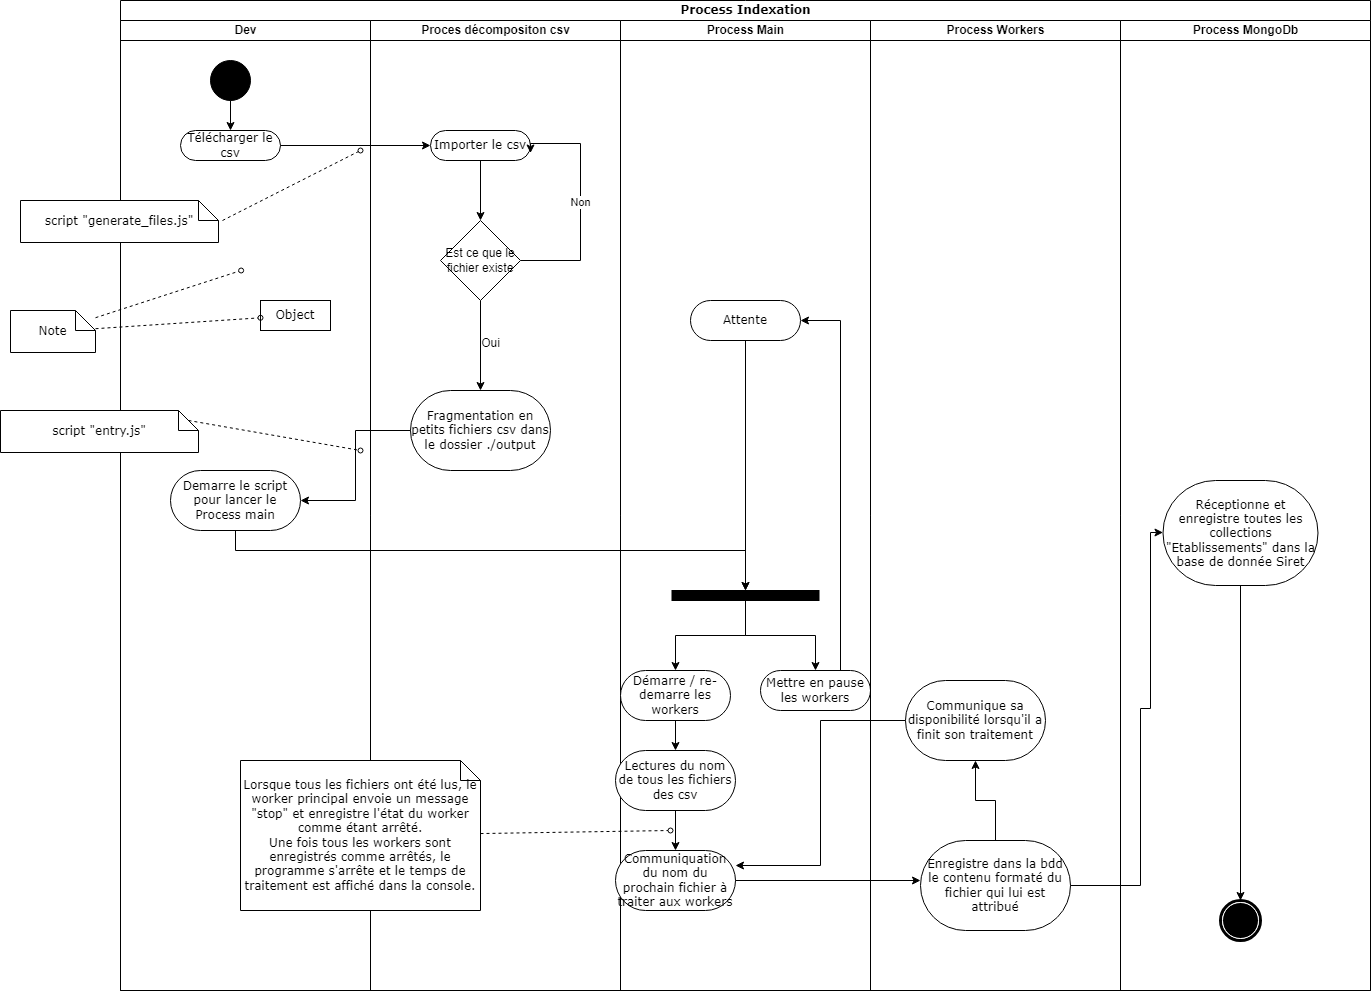

The diagram above was exported from draw.io. Its source (the exported page's mxGraphModel, read from the mxfile embedded in the PNG):
<mxGraphModel dx="2537" dy="962" grid="1" gridSize="10" guides="1" tooltips="1" connect="1" arrows="1" fold="1" page="1" pageScale="1" pageWidth="850" pageHeight="1100" background="none" math="0" shadow="0">
  <root>
    <mxCell id="0" />
    <mxCell id="1" parent="0" />
    <mxCell id="1c1d494c118603dd-1" value="Process Indexation" style="swimlane;html=1;childLayout=stackLayout;startSize=20;rounded=0;shadow=0;comic=0;labelBackgroundColor=none;strokeWidth=1;fontFamily=Verdana;fontSize=12;align=center;" parent="1" vertex="1">
      <mxGeometry x="-480" y="10" width="1250" height="990" as="geometry" />
    </mxCell>
    <mxCell id="1c1d494c118603dd-2" value="Dev" style="swimlane;html=1;startSize=20;" parent="1c1d494c118603dd-1" vertex="1">
      <mxGeometry y="20" width="250" height="970" as="geometry" />
    </mxCell>
    <mxCell id="1c1d494c118603dd-10" value="Object" style="rounded=0;whiteSpace=wrap;html=1;shadow=0;comic=0;labelBackgroundColor=none;strokeWidth=1;fontFamily=Verdana;fontSize=12;align=center;arcSize=50;" parent="1c1d494c118603dd-2" vertex="1">
      <mxGeometry x="140" y="280" width="70" height="30" as="geometry" />
    </mxCell>
    <mxCell id="1c1d494c118603dd-46" style="edgeStyle=none;rounded=0;html=1;labelBackgroundColor=none;startArrow=none;startFill=0;startSize=5;endArrow=oval;endFill=0;endSize=5;jettySize=auto;orthogonalLoop=1;strokeWidth=1;fontFamily=Verdana;fontSize=12;dashed=1;" parent="1c1d494c118603dd-2" source="1c1d494c118603dd-21" edge="1">
      <mxGeometry relative="1" as="geometry">
        <mxPoint x="120.625" y="250" as="targetPoint" />
      </mxGeometry>
    </mxCell>
    <mxCell id="kvCk-LRFrQeImZc2gz0A-6" style="edgeStyle=orthogonalEdgeStyle;rounded=0;orthogonalLoop=1;jettySize=auto;html=1;entryX=0.5;entryY=0;entryDx=0;entryDy=0;" edge="1" parent="1c1d494c118603dd-2" source="60571a20871a0731-4" target="60571a20871a0731-8">
      <mxGeometry relative="1" as="geometry" />
    </mxCell>
    <mxCell id="60571a20871a0731-4" value="" style="ellipse;whiteSpace=wrap;html=1;rounded=0;shadow=0;comic=0;labelBackgroundColor=none;strokeWidth=1;fillColor=#000000;fontFamily=Verdana;fontSize=12;align=center;" parent="1c1d494c118603dd-2" vertex="1">
      <mxGeometry x="90" y="40" width="40" height="40" as="geometry" />
    </mxCell>
    <mxCell id="60571a20871a0731-8" value="Télécharger le csv" style="rounded=1;whiteSpace=wrap;html=1;shadow=0;comic=0;labelBackgroundColor=none;strokeWidth=1;fontFamily=Verdana;fontSize=12;align=center;arcSize=50;" parent="1c1d494c118603dd-2" vertex="1">
      <mxGeometry x="60" y="110" width="100" height="30" as="geometry" />
    </mxCell>
    <mxCell id="kvCk-LRFrQeImZc2gz0A-17" value="script &quot;generate_files.js&quot;" style="shape=note;whiteSpace=wrap;html=1;rounded=0;shadow=0;comic=0;labelBackgroundColor=none;strokeWidth=1;fontFamily=Verdana;fontSize=12;align=center;size=20;" vertex="1" parent="1c1d494c118603dd-2">
      <mxGeometry x="-100" y="180" width="198" height="42" as="geometry" />
    </mxCell>
    <mxCell id="kvCk-LRFrQeImZc2gz0A-18" style="edgeStyle=none;rounded=0;html=1;labelBackgroundColor=none;startArrow=none;startFill=0;startSize=5;endArrow=oval;endFill=0;endSize=5;jettySize=auto;orthogonalLoop=1;strokeWidth=1;fontFamily=Verdana;fontSize=12;dashed=1;" edge="1" parent="1c1d494c118603dd-2">
      <mxGeometry relative="1" as="geometry">
        <mxPoint x="102" y="200" as="sourcePoint" />
        <mxPoint x="240" y="130" as="targetPoint" />
      </mxGeometry>
    </mxCell>
    <mxCell id="kvCk-LRFrQeImZc2gz0A-19" value="Demarre le script pour lancer le Process main" style="rounded=1;whiteSpace=wrap;html=1;shadow=0;comic=0;labelBackgroundColor=none;strokeWidth=1;fontFamily=Verdana;fontSize=12;align=center;arcSize=50;" vertex="1" parent="1c1d494c118603dd-2">
      <mxGeometry x="50" y="450" width="130" height="60" as="geometry" />
    </mxCell>
    <mxCell id="kvCk-LRFrQeImZc2gz0A-22" value="script &quot;entry.js&quot;" style="shape=note;whiteSpace=wrap;html=1;rounded=0;shadow=0;comic=0;labelBackgroundColor=none;strokeWidth=1;fontFamily=Verdana;fontSize=12;align=center;size=20;" vertex="1" parent="1c1d494c118603dd-2">
      <mxGeometry x="-120" y="390" width="198" height="42" as="geometry" />
    </mxCell>
    <mxCell id="kvCk-LRFrQeImZc2gz0A-23" style="edgeStyle=none;rounded=0;html=1;labelBackgroundColor=none;startArrow=none;startFill=0;startSize=5;endArrow=oval;endFill=0;endSize=5;jettySize=auto;orthogonalLoop=1;strokeWidth=1;fontFamily=Verdana;fontSize=12;dashed=1;exitX=0;exitY=0;exitDx=187.99999999999997;exitDy=10;exitPerimeter=0;" edge="1" parent="1c1d494c118603dd-2" source="kvCk-LRFrQeImZc2gz0A-22">
      <mxGeometry relative="1" as="geometry">
        <mxPoint x="106" y="400" as="sourcePoint" />
        <mxPoint x="240" y="430" as="targetPoint" />
      </mxGeometry>
    </mxCell>
    <mxCell id="1c1d494c118603dd-3" value="Proces décompositon csv" style="swimlane;html=1;startSize=20;" parent="1c1d494c118603dd-1" vertex="1">
      <mxGeometry x="250" y="20" width="250" height="970" as="geometry" />
    </mxCell>
    <mxCell id="kvCk-LRFrQeImZc2gz0A-15" style="edgeStyle=orthogonalEdgeStyle;rounded=0;orthogonalLoop=1;jettySize=auto;html=1;" edge="1" parent="1c1d494c118603dd-3" source="kvCk-LRFrQeImZc2gz0A-7" target="kvCk-LRFrQeImZc2gz0A-9">
      <mxGeometry relative="1" as="geometry" />
    </mxCell>
    <mxCell id="kvCk-LRFrQeImZc2gz0A-7" value="Importer le csv" style="rounded=1;whiteSpace=wrap;html=1;shadow=0;comic=0;labelBackgroundColor=none;strokeWidth=1;fontFamily=Verdana;fontSize=12;align=center;arcSize=50;" vertex="1" parent="1c1d494c118603dd-3">
      <mxGeometry x="60" y="110" width="100" height="30" as="geometry" />
    </mxCell>
    <mxCell id="kvCk-LRFrQeImZc2gz0A-8" value="Fragmentation en petits fichiers csv dans le dossier ./output" style="rounded=1;whiteSpace=wrap;html=1;shadow=0;comic=0;labelBackgroundColor=none;strokeWidth=1;fontFamily=Verdana;fontSize=12;align=center;arcSize=50;" vertex="1" parent="1c1d494c118603dd-3">
      <mxGeometry x="40" y="370" width="140" height="80" as="geometry" />
    </mxCell>
    <mxCell id="kvCk-LRFrQeImZc2gz0A-10" style="edgeStyle=orthogonalEdgeStyle;rounded=0;orthogonalLoop=1;jettySize=auto;html=1;entryX=1;entryY=0.75;entryDx=0;entryDy=0;" edge="1" parent="1c1d494c118603dd-3" source="kvCk-LRFrQeImZc2gz0A-9" target="kvCk-LRFrQeImZc2gz0A-7">
      <mxGeometry relative="1" as="geometry">
        <Array as="points">
          <mxPoint x="210" y="240" />
          <mxPoint x="210" y="123" />
        </Array>
      </mxGeometry>
    </mxCell>
    <mxCell id="kvCk-LRFrQeImZc2gz0A-12" value="Non" style="edgeLabel;html=1;align=center;verticalAlign=middle;resizable=0;points=[];" vertex="1" connectable="0" parent="kvCk-LRFrQeImZc2gz0A-10">
      <mxGeometry x="0.0049" y="1" relative="1" as="geometry">
        <mxPoint as="offset" />
      </mxGeometry>
    </mxCell>
    <mxCell id="kvCk-LRFrQeImZc2gz0A-13" style="edgeStyle=orthogonalEdgeStyle;rounded=0;orthogonalLoop=1;jettySize=auto;html=1;" edge="1" parent="1c1d494c118603dd-3" source="kvCk-LRFrQeImZc2gz0A-9" target="kvCk-LRFrQeImZc2gz0A-8">
      <mxGeometry relative="1" as="geometry" />
    </mxCell>
    <mxCell id="kvCk-LRFrQeImZc2gz0A-9" value="Est ce que le fichier existe" style="rhombus;whiteSpace=wrap;html=1;" vertex="1" parent="1c1d494c118603dd-3">
      <mxGeometry x="70" y="200" width="80" height="80" as="geometry" />
    </mxCell>
    <mxCell id="kvCk-LRFrQeImZc2gz0A-47" value="Lorsque tous les fichiers ont été lus, le worker principal envoie un message &quot;stop&quot; et enregistre l'état du worker comme étant arrêté.&lt;br&gt;Une fois tous les workers sont enregistrés comme arrêtés, le programme s'arrête et le temps de traitement est affiché dans la console." style="shape=note;whiteSpace=wrap;html=1;rounded=0;shadow=0;comic=0;labelBackgroundColor=none;strokeWidth=1;fontFamily=Verdana;fontSize=12;align=center;size=20;" vertex="1" parent="1c1d494c118603dd-3">
      <mxGeometry x="-130" y="740" width="240" height="150" as="geometry" />
    </mxCell>
    <mxCell id="kvCk-LRFrQeImZc2gz0A-48" style="edgeStyle=none;rounded=0;html=1;labelBackgroundColor=none;startArrow=none;startFill=0;startSize=5;endArrow=oval;endFill=0;endSize=5;jettySize=auto;orthogonalLoop=1;strokeWidth=1;fontFamily=Verdana;fontSize=12;dashed=1;" edge="1" parent="1c1d494c118603dd-3" source="kvCk-LRFrQeImZc2gz0A-47">
      <mxGeometry relative="1" as="geometry">
        <mxPoint x="90" y="750" as="sourcePoint" />
        <mxPoint x="300" y="810" as="targetPoint" />
      </mxGeometry>
    </mxCell>
    <mxCell id="1c1d494c118603dd-4" value="Process Main" style="swimlane;html=1;startSize=20;" parent="1c1d494c118603dd-1" vertex="1">
      <mxGeometry x="500" y="20" width="250" height="970" as="geometry" />
    </mxCell>
    <mxCell id="kvCk-LRFrQeImZc2gz0A-28" style="edgeStyle=orthogonalEdgeStyle;rounded=0;orthogonalLoop=1;jettySize=auto;html=1;" edge="1" parent="1c1d494c118603dd-4" source="60571a20871a0731-3" target="kvCk-LRFrQeImZc2gz0A-26">
      <mxGeometry relative="1" as="geometry" />
    </mxCell>
    <mxCell id="kvCk-LRFrQeImZc2gz0A-29" style="edgeStyle=orthogonalEdgeStyle;rounded=0;orthogonalLoop=1;jettySize=auto;html=1;" edge="1" parent="1c1d494c118603dd-4" source="60571a20871a0731-3" target="kvCk-LRFrQeImZc2gz0A-27">
      <mxGeometry relative="1" as="geometry" />
    </mxCell>
    <mxCell id="60571a20871a0731-3" value="" style="whiteSpace=wrap;html=1;rounded=0;shadow=0;comic=0;labelBackgroundColor=none;strokeWidth=1;fillColor=#000000;fontFamily=Verdana;fontSize=12;align=center;rotation=0;" parent="1c1d494c118603dd-4" vertex="1">
      <mxGeometry x="51.5" y="570" width="147" height="10" as="geometry" />
    </mxCell>
    <mxCell id="kvCk-LRFrQeImZc2gz0A-37" style="edgeStyle=orthogonalEdgeStyle;rounded=0;orthogonalLoop=1;jettySize=auto;html=1;entryX=0.5;entryY=0;entryDx=0;entryDy=0;" edge="1" parent="1c1d494c118603dd-4" source="kvCk-LRFrQeImZc2gz0A-26" target="kvCk-LRFrQeImZc2gz0A-35">
      <mxGeometry relative="1" as="geometry" />
    </mxCell>
    <mxCell id="kvCk-LRFrQeImZc2gz0A-26" value="Démarre / re-demarre les workers" style="rounded=1;whiteSpace=wrap;html=1;shadow=0;comic=0;labelBackgroundColor=none;strokeWidth=1;fontFamily=Verdana;fontSize=12;align=center;arcSize=50;" vertex="1" parent="1c1d494c118603dd-4">
      <mxGeometry y="650" width="110" height="50" as="geometry" />
    </mxCell>
    <mxCell id="kvCk-LRFrQeImZc2gz0A-27" value="Mettre en pause les workers" style="rounded=1;whiteSpace=wrap;html=1;shadow=0;comic=0;labelBackgroundColor=none;strokeWidth=1;fontFamily=Verdana;fontSize=12;align=center;arcSize=50;" vertex="1" parent="1c1d494c118603dd-4">
      <mxGeometry x="140" y="650" width="110" height="40" as="geometry" />
    </mxCell>
    <mxCell id="kvCk-LRFrQeImZc2gz0A-30" value="Attente" style="rounded=1;whiteSpace=wrap;html=1;shadow=0;comic=0;labelBackgroundColor=none;strokeWidth=1;fontFamily=Verdana;fontSize=12;align=center;arcSize=50;" vertex="1" parent="1c1d494c118603dd-4">
      <mxGeometry x="70" y="280" width="110" height="40" as="geometry" />
    </mxCell>
    <mxCell id="kvCk-LRFrQeImZc2gz0A-31" style="edgeStyle=orthogonalEdgeStyle;rounded=0;orthogonalLoop=1;jettySize=auto;html=1;" edge="1" parent="1c1d494c118603dd-4" source="kvCk-LRFrQeImZc2gz0A-27" target="kvCk-LRFrQeImZc2gz0A-30">
      <mxGeometry relative="1" as="geometry">
        <Array as="points">
          <mxPoint x="220" y="300" />
        </Array>
      </mxGeometry>
    </mxCell>
    <mxCell id="kvCk-LRFrQeImZc2gz0A-33" style="edgeStyle=orthogonalEdgeStyle;rounded=0;orthogonalLoop=1;jettySize=auto;html=1;entryX=0.5;entryY=0;entryDx=0;entryDy=0;" edge="1" parent="1c1d494c118603dd-4" source="kvCk-LRFrQeImZc2gz0A-30" target="60571a20871a0731-3">
      <mxGeometry relative="1" as="geometry">
        <mxPoint x="125" y="540" as="targetPoint" />
      </mxGeometry>
    </mxCell>
    <mxCell id="kvCk-LRFrQeImZc2gz0A-38" style="edgeStyle=orthogonalEdgeStyle;rounded=0;orthogonalLoop=1;jettySize=auto;html=1;entryX=0.5;entryY=0;entryDx=0;entryDy=0;" edge="1" parent="1c1d494c118603dd-4" source="kvCk-LRFrQeImZc2gz0A-35" target="kvCk-LRFrQeImZc2gz0A-36">
      <mxGeometry relative="1" as="geometry" />
    </mxCell>
    <mxCell id="kvCk-LRFrQeImZc2gz0A-35" value="Lectures du nom de tous les fichiers des csv" style="rounded=1;whiteSpace=wrap;html=1;shadow=0;comic=0;labelBackgroundColor=none;strokeWidth=1;fontFamily=Verdana;fontSize=12;align=center;arcSize=50;" vertex="1" parent="1c1d494c118603dd-4">
      <mxGeometry x="-5" y="730" width="120" height="60" as="geometry" />
    </mxCell>
    <mxCell id="kvCk-LRFrQeImZc2gz0A-36" value="Communiquation du nom du prochain fichier à traiter aux workers" style="rounded=1;whiteSpace=wrap;html=1;shadow=0;comic=0;labelBackgroundColor=none;strokeWidth=1;fontFamily=Verdana;fontSize=12;align=center;arcSize=50;" vertex="1" parent="1c1d494c118603dd-4">
      <mxGeometry x="-5" y="830" width="120" height="60" as="geometry" />
    </mxCell>
    <mxCell id="kvCk-LRFrQeImZc2gz0A-1" value="Process Workers" style="swimlane;html=1;startSize=20;" vertex="1" parent="1c1d494c118603dd-1">
      <mxGeometry x="750" y="20" width="250" height="970" as="geometry" />
    </mxCell>
    <mxCell id="kvCk-LRFrQeImZc2gz0A-34" value="Communique sa disponibilité lorsqu'il a finit son traitement" style="rounded=1;whiteSpace=wrap;html=1;shadow=0;comic=0;labelBackgroundColor=none;strokeWidth=1;fontFamily=Verdana;fontSize=12;align=center;arcSize=50;" vertex="1" parent="kvCk-LRFrQeImZc2gz0A-1">
      <mxGeometry x="35" y="660" width="140" height="80" as="geometry" />
    </mxCell>
    <mxCell id="kvCk-LRFrQeImZc2gz0A-41" style="edgeStyle=orthogonalEdgeStyle;rounded=0;orthogonalLoop=1;jettySize=auto;html=1;entryX=0.5;entryY=1;entryDx=0;entryDy=0;" edge="1" parent="kvCk-LRFrQeImZc2gz0A-1" source="kvCk-LRFrQeImZc2gz0A-39" target="kvCk-LRFrQeImZc2gz0A-34">
      <mxGeometry relative="1" as="geometry" />
    </mxCell>
    <mxCell id="kvCk-LRFrQeImZc2gz0A-39" value="Enregistre dans la bdd le contenu formaté du fichier qui lui est attribué" style="rounded=1;whiteSpace=wrap;html=1;shadow=0;comic=0;labelBackgroundColor=none;strokeWidth=1;fontFamily=Verdana;fontSize=12;align=center;arcSize=50;" vertex="1" parent="kvCk-LRFrQeImZc2gz0A-1">
      <mxGeometry x="50" y="820" width="150" height="90" as="geometry" />
    </mxCell>
    <mxCell id="kvCk-LRFrQeImZc2gz0A-16" style="edgeStyle=orthogonalEdgeStyle;rounded=0;orthogonalLoop=1;jettySize=auto;html=1;" edge="1" parent="1c1d494c118603dd-1" source="60571a20871a0731-8" target="kvCk-LRFrQeImZc2gz0A-7">
      <mxGeometry relative="1" as="geometry" />
    </mxCell>
    <mxCell id="kvCk-LRFrQeImZc2gz0A-20" style="edgeStyle=orthogonalEdgeStyle;rounded=0;orthogonalLoop=1;jettySize=auto;html=1;" edge="1" parent="1c1d494c118603dd-1" source="kvCk-LRFrQeImZc2gz0A-8" target="kvCk-LRFrQeImZc2gz0A-19">
      <mxGeometry relative="1" as="geometry" />
    </mxCell>
    <mxCell id="kvCk-LRFrQeImZc2gz0A-25" style="edgeStyle=orthogonalEdgeStyle;rounded=0;orthogonalLoop=1;jettySize=auto;html=1;entryX=0.5;entryY=0;entryDx=0;entryDy=0;" edge="1" parent="1c1d494c118603dd-1" source="kvCk-LRFrQeImZc2gz0A-19" target="60571a20871a0731-3">
      <mxGeometry relative="1" as="geometry">
        <Array as="points">
          <mxPoint x="115" y="550" />
          <mxPoint x="625" y="550" />
        </Array>
      </mxGeometry>
    </mxCell>
    <mxCell id="kvCk-LRFrQeImZc2gz0A-40" style="edgeStyle=orthogonalEdgeStyle;rounded=0;orthogonalLoop=1;jettySize=auto;html=1;" edge="1" parent="1c1d494c118603dd-1" source="kvCk-LRFrQeImZc2gz0A-36">
      <mxGeometry relative="1" as="geometry">
        <mxPoint x="800" y="880" as="targetPoint" />
      </mxGeometry>
    </mxCell>
    <mxCell id="kvCk-LRFrQeImZc2gz0A-42" style="edgeStyle=orthogonalEdgeStyle;rounded=0;orthogonalLoop=1;jettySize=auto;html=1;entryX=1;entryY=0.25;entryDx=0;entryDy=0;" edge="1" parent="1c1d494c118603dd-1" source="kvCk-LRFrQeImZc2gz0A-34" target="kvCk-LRFrQeImZc2gz0A-36">
      <mxGeometry relative="1" as="geometry" />
    </mxCell>
    <mxCell id="kvCk-LRFrQeImZc2gz0A-3" value="Process MongoDb" style="swimlane;html=1;startSize=20;" vertex="1" parent="1c1d494c118603dd-1">
      <mxGeometry x="1000" y="20" width="250" height="970" as="geometry" />
    </mxCell>
    <mxCell id="kvCk-LRFrQeImZc2gz0A-4" value="" style="shape=mxgraph.bpmn.shape;html=1;verticalLabelPosition=bottom;labelBackgroundColor=#ffffff;verticalAlign=top;perimeter=ellipsePerimeter;outline=end;symbol=terminate;rounded=0;shadow=0;comic=0;strokeWidth=1;fontFamily=Verdana;fontSize=12;align=center;" vertex="1" parent="kvCk-LRFrQeImZc2gz0A-3">
      <mxGeometry x="100" y="880" width="40" height="40" as="geometry" />
    </mxCell>
    <mxCell id="kvCk-LRFrQeImZc2gz0A-46" style="edgeStyle=orthogonalEdgeStyle;rounded=0;orthogonalLoop=1;jettySize=auto;html=1;entryX=0.5;entryY=0;entryDx=0;entryDy=0;" edge="1" parent="kvCk-LRFrQeImZc2gz0A-3" source="kvCk-LRFrQeImZc2gz0A-43" target="kvCk-LRFrQeImZc2gz0A-4">
      <mxGeometry relative="1" as="geometry" />
    </mxCell>
    <mxCell id="kvCk-LRFrQeImZc2gz0A-43" value="Réceptionne et enregistre toutes les collections &quot;Etablissements&quot; dans la base de donnée Siret" style="rounded=1;whiteSpace=wrap;html=1;shadow=0;comic=0;labelBackgroundColor=none;strokeWidth=1;fontFamily=Verdana;fontSize=12;align=center;arcSize=50;" vertex="1" parent="kvCk-LRFrQeImZc2gz0A-3">
      <mxGeometry x="42.5" y="460" width="155" height="105" as="geometry" />
    </mxCell>
    <mxCell id="kvCk-LRFrQeImZc2gz0A-44" style="edgeStyle=orthogonalEdgeStyle;rounded=0;orthogonalLoop=1;jettySize=auto;html=1;" edge="1" parent="1c1d494c118603dd-1" source="kvCk-LRFrQeImZc2gz0A-39" target="kvCk-LRFrQeImZc2gz0A-43">
      <mxGeometry relative="1" as="geometry">
        <Array as="points">
          <mxPoint x="1020" y="885" />
          <mxPoint x="1020" y="708" />
          <mxPoint x="1030" y="708" />
          <mxPoint x="1030" y="532" />
        </Array>
      </mxGeometry>
    </mxCell>
    <mxCell id="1c1d494c118603dd-21" value="Note" style="shape=note;whiteSpace=wrap;html=1;rounded=0;shadow=0;comic=0;labelBackgroundColor=none;strokeWidth=1;fontFamily=Verdana;fontSize=12;align=center;size=20;" parent="1" vertex="1">
      <mxGeometry x="-590" y="320" width="85" height="42" as="geometry" />
    </mxCell>
    <mxCell id="1c1d494c118603dd-47" style="edgeStyle=none;rounded=0;html=1;dashed=1;labelBackgroundColor=none;startArrow=none;startFill=0;startSize=5;endArrow=oval;endFill=0;endSize=5;jettySize=auto;orthogonalLoop=1;strokeWidth=1;fontFamily=Verdana;fontSize=12" parent="1" source="1c1d494c118603dd-21" target="1c1d494c118603dd-10" edge="1">
      <mxGeometry relative="1" as="geometry" />
    </mxCell>
    <mxCell id="kvCk-LRFrQeImZc2gz0A-14" value="Oui" style="text;html=1;align=center;verticalAlign=middle;resizable=0;points=[];autosize=1;strokeColor=none;fillColor=none;" vertex="1" parent="1">
      <mxGeometry x="-130" y="338" width="40" height="30" as="geometry" />
    </mxCell>
  </root>
</mxGraphModel>